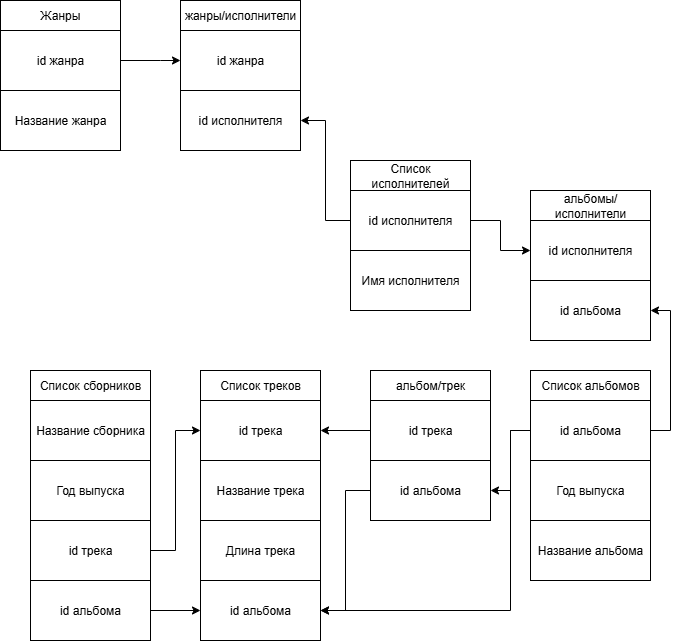

The diagram above was exported from draw.io. Its source (the exported page's mxGraphModel, read from the mxfile embedded in the PNG):
<mxGraphModel dx="872" dy="473" grid="1" gridSize="10" guides="1" tooltips="1" connect="1" arrows="1" fold="1" page="1" pageScale="1" pageWidth="827" pageHeight="1169" math="0" shadow="0">
  <root>
    <mxCell id="0" />
    <mxCell id="1" parent="0" />
    <mxCell id="i0mAL7TbAgr9wj-Fmmtd-1" value="Список треков" style="rounded=0;whiteSpace=wrap;html=1;" parent="1" vertex="1">
      <mxGeometry x="240" y="410" width="120" height="30" as="geometry" />
    </mxCell>
    <mxCell id="i0mAL7TbAgr9wj-Fmmtd-2" value="Жанры" style="rounded=0;whiteSpace=wrap;html=1;" parent="1" vertex="1">
      <mxGeometry x="40" y="40" width="120" height="30" as="geometry" />
    </mxCell>
    <mxCell id="i0mAL7TbAgr9wj-Fmmtd-3" value="Список исполнителей" style="rounded=0;whiteSpace=wrap;html=1;" parent="1" vertex="1">
      <mxGeometry x="390" y="200" width="120" height="30" as="geometry" />
    </mxCell>
    <mxCell id="ZafVnxEXi3wnZ8_F_FHu-23" value="" style="edgeStyle=orthogonalEdgeStyle;rounded=0;orthogonalLoop=1;jettySize=auto;html=1;" edge="1" parent="1" source="i0mAL7TbAgr9wj-Fmmtd-4" target="ZafVnxEXi3wnZ8_F_FHu-5">
      <mxGeometry relative="1" as="geometry" />
    </mxCell>
    <mxCell id="i0mAL7TbAgr9wj-Fmmtd-4" value="Список альбомов" style="rounded=0;whiteSpace=wrap;html=1;" parent="1" vertex="1">
      <mxGeometry x="570" y="410" width="120" height="30" as="geometry" />
    </mxCell>
    <mxCell id="i0mAL7TbAgr9wj-Fmmtd-10" value="Название трека" style="rounded=0;whiteSpace=wrap;html=1;" parent="1" vertex="1">
      <mxGeometry x="240" y="500" width="120" height="60" as="geometry" />
    </mxCell>
    <mxCell id="i0mAL7TbAgr9wj-Fmmtd-11" value="Длина трека" style="rounded=0;whiteSpace=wrap;html=1;" parent="1" vertex="1">
      <mxGeometry x="240" y="560" width="120" height="60" as="geometry" />
    </mxCell>
    <mxCell id="i0mAL7TbAgr9wj-Fmmtd-12" value="id альбома" style="rounded=0;whiteSpace=wrap;html=1;" parent="1" vertex="1">
      <mxGeometry x="240" y="620" width="120" height="60" as="geometry" />
    </mxCell>
    <mxCell id="ZafVnxEXi3wnZ8_F_FHu-1" value="Название жанра" style="rounded=0;whiteSpace=wrap;html=1;" vertex="1" parent="1">
      <mxGeometry x="40" y="130" width="120" height="60" as="geometry" />
    </mxCell>
    <mxCell id="ZafVnxEXi3wnZ8_F_FHu-2" value="Имя исполнителя" style="rounded=0;whiteSpace=wrap;html=1;" vertex="1" parent="1">
      <mxGeometry x="390" y="290" width="120" height="60" as="geometry" />
    </mxCell>
    <mxCell id="ZafVnxEXi3wnZ8_F_FHu-5" value="Год выпуска" style="rounded=0;whiteSpace=wrap;html=1;" vertex="1" parent="1">
      <mxGeometry x="570" y="500" width="120" height="60" as="geometry" />
    </mxCell>
    <mxCell id="ZafVnxEXi3wnZ8_F_FHu-7" value="Название альбома" style="rounded=0;whiteSpace=wrap;html=1;" vertex="1" parent="1">
      <mxGeometry x="570" y="560" width="120" height="60" as="geometry" />
    </mxCell>
    <mxCell id="ZafVnxEXi3wnZ8_F_FHu-17" style="edgeStyle=orthogonalEdgeStyle;rounded=0;orthogonalLoop=1;jettySize=auto;html=1;exitX=1;exitY=0.5;exitDx=0;exitDy=0;entryX=0;entryY=0.5;entryDx=0;entryDy=0;" edge="1" parent="1" source="ZafVnxEXi3wnZ8_F_FHu-8" target="ZafVnxEXi3wnZ8_F_FHu-11">
      <mxGeometry relative="1" as="geometry">
        <Array as="points">
          <mxPoint x="200" y="100" />
          <mxPoint x="200" y="100" />
        </Array>
      </mxGeometry>
    </mxCell>
    <mxCell id="ZafVnxEXi3wnZ8_F_FHu-8" value="id жанра" style="rounded=0;whiteSpace=wrap;html=1;" vertex="1" parent="1">
      <mxGeometry x="40" y="70" width="120" height="60" as="geometry" />
    </mxCell>
    <mxCell id="ZafVnxEXi3wnZ8_F_FHu-11" value="id жанра" style="rounded=0;whiteSpace=wrap;html=1;" vertex="1" parent="1">
      <mxGeometry x="220" y="70" width="120" height="60" as="geometry" />
    </mxCell>
    <mxCell id="ZafVnxEXi3wnZ8_F_FHu-12" value="id исполнителя" style="rounded=0;whiteSpace=wrap;html=1;" vertex="1" parent="1">
      <mxGeometry x="220" y="130" width="120" height="60" as="geometry" />
    </mxCell>
    <mxCell id="ZafVnxEXi3wnZ8_F_FHu-13" value="жанры/исполнители" style="rounded=0;whiteSpace=wrap;html=1;" vertex="1" parent="1">
      <mxGeometry x="220" y="40" width="120" height="30" as="geometry" />
    </mxCell>
    <mxCell id="ZafVnxEXi3wnZ8_F_FHu-18" style="edgeStyle=orthogonalEdgeStyle;rounded=0;orthogonalLoop=1;jettySize=auto;html=1;exitX=0;exitY=0.5;exitDx=0;exitDy=0;entryX=1;entryY=0.5;entryDx=0;entryDy=0;" edge="1" parent="1" source="ZafVnxEXi3wnZ8_F_FHu-14" target="ZafVnxEXi3wnZ8_F_FHu-12">
      <mxGeometry relative="1" as="geometry" />
    </mxCell>
    <mxCell id="ZafVnxEXi3wnZ8_F_FHu-22" style="edgeStyle=orthogonalEdgeStyle;rounded=0;orthogonalLoop=1;jettySize=auto;html=1;exitX=1;exitY=0.5;exitDx=0;exitDy=0;entryX=0;entryY=0.5;entryDx=0;entryDy=0;" edge="1" parent="1" source="ZafVnxEXi3wnZ8_F_FHu-14" target="ZafVnxEXi3wnZ8_F_FHu-20">
      <mxGeometry relative="1" as="geometry" />
    </mxCell>
    <mxCell id="ZafVnxEXi3wnZ8_F_FHu-14" value="id исполнителя" style="rounded=0;whiteSpace=wrap;html=1;" vertex="1" parent="1">
      <mxGeometry x="390" y="230" width="120" height="60" as="geometry" />
    </mxCell>
    <mxCell id="ZafVnxEXi3wnZ8_F_FHu-19" value="id альбома" style="rounded=0;whiteSpace=wrap;html=1;" vertex="1" parent="1">
      <mxGeometry x="570" y="320" width="120" height="60" as="geometry" />
    </mxCell>
    <mxCell id="ZafVnxEXi3wnZ8_F_FHu-20" value="id исполнителя" style="rounded=0;whiteSpace=wrap;html=1;" vertex="1" parent="1">
      <mxGeometry x="570" y="260" width="120" height="60" as="geometry" />
    </mxCell>
    <mxCell id="ZafVnxEXi3wnZ8_F_FHu-21" value="альбомы/исполнители" style="rounded=0;whiteSpace=wrap;html=1;" vertex="1" parent="1">
      <mxGeometry x="570" y="230" width="120" height="30" as="geometry" />
    </mxCell>
    <mxCell id="ZafVnxEXi3wnZ8_F_FHu-25" style="edgeStyle=orthogonalEdgeStyle;rounded=0;orthogonalLoop=1;jettySize=auto;html=1;exitX=1;exitY=0.5;exitDx=0;exitDy=0;entryX=1;entryY=0.5;entryDx=0;entryDy=0;" edge="1" parent="1" source="ZafVnxEXi3wnZ8_F_FHu-24" target="ZafVnxEXi3wnZ8_F_FHu-19">
      <mxGeometry relative="1" as="geometry" />
    </mxCell>
    <mxCell id="ZafVnxEXi3wnZ8_F_FHu-27" style="edgeStyle=orthogonalEdgeStyle;rounded=0;orthogonalLoop=1;jettySize=auto;html=1;exitX=0;exitY=0.5;exitDx=0;exitDy=0;entryX=1;entryY=0.5;entryDx=0;entryDy=0;" edge="1" parent="1" source="ZafVnxEXi3wnZ8_F_FHu-24" target="i0mAL7TbAgr9wj-Fmmtd-12">
      <mxGeometry relative="1" as="geometry">
        <Array as="points">
          <mxPoint x="550" y="470" />
          <mxPoint x="550" y="650" />
        </Array>
      </mxGeometry>
    </mxCell>
    <mxCell id="ZafVnxEXi3wnZ8_F_FHu-38" style="edgeStyle=orthogonalEdgeStyle;rounded=0;orthogonalLoop=1;jettySize=auto;html=1;entryX=1;entryY=0.5;entryDx=0;entryDy=0;" edge="1" parent="1" source="ZafVnxEXi3wnZ8_F_FHu-24" target="ZafVnxEXi3wnZ8_F_FHu-35">
      <mxGeometry relative="1" as="geometry" />
    </mxCell>
    <mxCell id="ZafVnxEXi3wnZ8_F_FHu-24" value="id альбома" style="rounded=0;whiteSpace=wrap;html=1;" vertex="1" parent="1">
      <mxGeometry x="570" y="440" width="120" height="60" as="geometry" />
    </mxCell>
    <mxCell id="ZafVnxEXi3wnZ8_F_FHu-28" value="Список сборников" style="rounded=0;whiteSpace=wrap;html=1;" vertex="1" parent="1">
      <mxGeometry x="70" y="410" width="120" height="30" as="geometry" />
    </mxCell>
    <mxCell id="ZafVnxEXi3wnZ8_F_FHu-29" value="Название сборника" style="rounded=0;whiteSpace=wrap;html=1;" vertex="1" parent="1">
      <mxGeometry x="70" y="440" width="120" height="60" as="geometry" />
    </mxCell>
    <mxCell id="ZafVnxEXi3wnZ8_F_FHu-30" value="Год выпуска" style="rounded=0;whiteSpace=wrap;html=1;" vertex="1" parent="1">
      <mxGeometry x="70" y="500" width="120" height="60" as="geometry" />
    </mxCell>
    <mxCell id="ZafVnxEXi3wnZ8_F_FHu-33" style="edgeStyle=orthogonalEdgeStyle;rounded=0;orthogonalLoop=1;jettySize=auto;html=1;exitX=1;exitY=0.5;exitDx=0;exitDy=0;entryX=0;entryY=0.5;entryDx=0;entryDy=0;" edge="1" parent="1" source="ZafVnxEXi3wnZ8_F_FHu-31" target="i0mAL7TbAgr9wj-Fmmtd-12">
      <mxGeometry relative="1" as="geometry" />
    </mxCell>
    <mxCell id="ZafVnxEXi3wnZ8_F_FHu-31" value="id альбома" style="rounded=0;whiteSpace=wrap;html=1;" vertex="1" parent="1">
      <mxGeometry x="70" y="620" width="120" height="60" as="geometry" />
    </mxCell>
    <mxCell id="ZafVnxEXi3wnZ8_F_FHu-32" value="id трека" style="rounded=0;whiteSpace=wrap;html=1;" vertex="1" parent="1">
      <mxGeometry x="240" y="440" width="120" height="60" as="geometry" />
    </mxCell>
    <mxCell id="ZafVnxEXi3wnZ8_F_FHu-39" style="edgeStyle=orthogonalEdgeStyle;rounded=0;orthogonalLoop=1;jettySize=auto;html=1;exitX=0;exitY=0.5;exitDx=0;exitDy=0;entryX=1;entryY=0.5;entryDx=0;entryDy=0;" edge="1" parent="1" source="ZafVnxEXi3wnZ8_F_FHu-34" target="ZafVnxEXi3wnZ8_F_FHu-32">
      <mxGeometry relative="1" as="geometry" />
    </mxCell>
    <mxCell id="ZafVnxEXi3wnZ8_F_FHu-34" value="id трека" style="rounded=0;whiteSpace=wrap;html=1;" vertex="1" parent="1">
      <mxGeometry x="410" y="440" width="120" height="60" as="geometry" />
    </mxCell>
    <mxCell id="ZafVnxEXi3wnZ8_F_FHu-40" style="edgeStyle=orthogonalEdgeStyle;rounded=0;orthogonalLoop=1;jettySize=auto;html=1;entryX=1;entryY=0.5;entryDx=0;entryDy=0;" edge="1" parent="1" source="ZafVnxEXi3wnZ8_F_FHu-35" target="i0mAL7TbAgr9wj-Fmmtd-12">
      <mxGeometry relative="1" as="geometry">
        <mxPoint x="390" y="630" as="targetPoint" />
      </mxGeometry>
    </mxCell>
    <mxCell id="ZafVnxEXi3wnZ8_F_FHu-35" value="id альбома" style="rounded=0;whiteSpace=wrap;html=1;" vertex="1" parent="1">
      <mxGeometry x="410" y="500" width="120" height="60" as="geometry" />
    </mxCell>
    <mxCell id="ZafVnxEXi3wnZ8_F_FHu-36" value="альбом/трек" style="rounded=0;whiteSpace=wrap;html=1;" vertex="1" parent="1">
      <mxGeometry x="410" y="410" width="120" height="30" as="geometry" />
    </mxCell>
    <mxCell id="ZafVnxEXi3wnZ8_F_FHu-42" style="edgeStyle=orthogonalEdgeStyle;rounded=0;orthogonalLoop=1;jettySize=auto;html=1;entryX=0;entryY=0.5;entryDx=0;entryDy=0;" edge="1" parent="1" source="ZafVnxEXi3wnZ8_F_FHu-41" target="ZafVnxEXi3wnZ8_F_FHu-32">
      <mxGeometry relative="1" as="geometry" />
    </mxCell>
    <mxCell id="ZafVnxEXi3wnZ8_F_FHu-41" value="id трека" style="rounded=0;whiteSpace=wrap;html=1;" vertex="1" parent="1">
      <mxGeometry x="70" y="560" width="120" height="60" as="geometry" />
    </mxCell>
  </root>
</mxGraphModel>